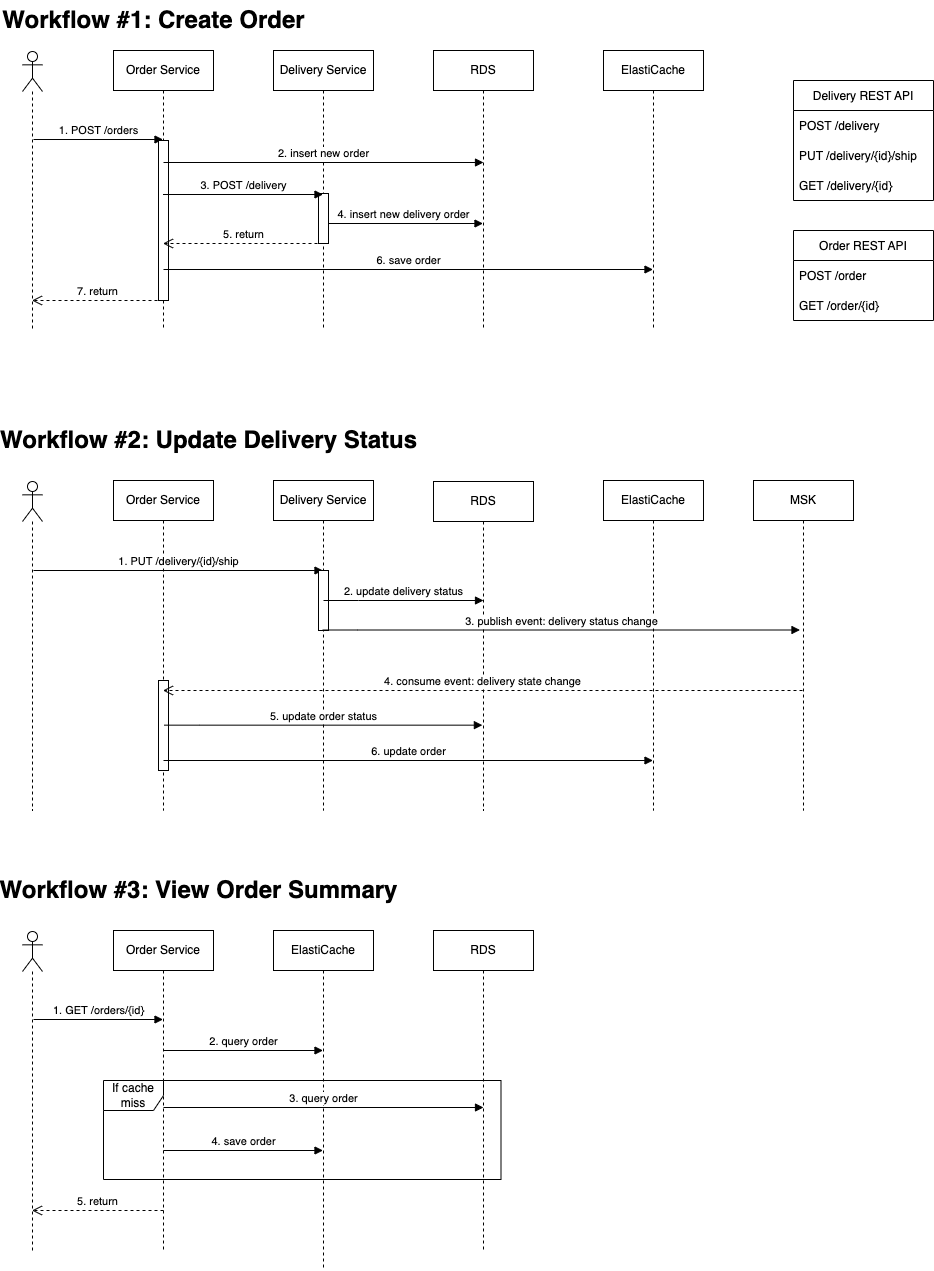

The diagram above was exported from draw.io. Its source (the exported page's mxGraphModel, read from the mxfile embedded in the PNG):
<mxGraphModel dx="1538" dy="892" grid="1" gridSize="10" guides="1" tooltips="1" connect="1" arrows="1" fold="1" page="1" pageScale="1" pageWidth="850" pageHeight="1100" math="0" shadow="0">
  <root>
    <mxCell id="chVtczTRtX4e-FMa6Df5-0" />
    <mxCell id="chVtczTRtX4e-FMa6Df5-1" parent="chVtczTRtX4e-FMa6Df5-0" />
    <mxCell id="chVtczTRtX4e-FMa6Df5-2" value="Order Service" style="shape=umlLifeline;perimeter=lifelinePerimeter;whiteSpace=wrap;html=1;container=1;collapsible=0;recursiveResize=0;outlineConnect=0;" parent="chVtczTRtX4e-FMa6Df5-1" vertex="1">
      <mxGeometry x="120" y="80" width="100" height="280" as="geometry" />
    </mxCell>
    <mxCell id="chVtczTRtX4e-FMa6Df5-15" value="1. POST /orders" style="html=1;verticalAlign=bottom;endArrow=block;rounded=0;" parent="chVtczTRtX4e-FMa6Df5-2" edge="1">
      <mxGeometry width="80" relative="1" as="geometry">
        <mxPoint x="-80" y="89" as="sourcePoint" />
        <mxPoint x="49.5" y="89" as="targetPoint" />
      </mxGeometry>
    </mxCell>
    <mxCell id="chVtczTRtX4e-FMa6Df5-47" value="7. return" style="html=1;verticalAlign=bottom;endArrow=open;dashed=1;endSize=8;rounded=0;" parent="chVtczTRtX4e-FMa6Df5-2" edge="1">
      <mxGeometry relative="1" as="geometry">
        <mxPoint x="50" y="250" as="sourcePoint" />
        <mxPoint x="-81.5" y="250" as="targetPoint" />
      </mxGeometry>
    </mxCell>
    <mxCell id="chVtczTRtX4e-FMa6Df5-49" value="" style="html=1;points=[];perimeter=orthogonalPerimeter;" parent="chVtczTRtX4e-FMa6Df5-2" vertex="1">
      <mxGeometry x="45" y="90" width="10" height="160" as="geometry" />
    </mxCell>
    <mxCell id="chVtczTRtX4e-FMa6Df5-3" value="Delivery Service" style="shape=umlLifeline;perimeter=lifelinePerimeter;whiteSpace=wrap;html=1;container=1;collapsible=0;recursiveResize=0;outlineConnect=0;" parent="chVtczTRtX4e-FMa6Df5-1" vertex="1">
      <mxGeometry x="280" y="80" width="100" height="280" as="geometry" />
    </mxCell>
    <mxCell id="chVtczTRtX4e-FMa6Df5-11" value="4. insert new delivery order" style="html=1;verticalAlign=bottom;endArrow=block;rounded=0;" parent="chVtczTRtX4e-FMa6Df5-3" edge="1">
      <mxGeometry width="80" relative="1" as="geometry">
        <mxPoint x="49.5" y="173" as="sourcePoint" />
        <mxPoint x="209.5" y="173" as="targetPoint" />
      </mxGeometry>
    </mxCell>
    <mxCell id="chVtczTRtX4e-FMa6Df5-45" value="5. return" style="html=1;verticalAlign=bottom;endArrow=open;dashed=1;endSize=8;rounded=0;" parent="chVtczTRtX4e-FMa6Df5-3" edge="1">
      <mxGeometry relative="1" as="geometry">
        <mxPoint x="50" y="193" as="sourcePoint" />
        <mxPoint x="-110.5" y="193" as="targetPoint" />
      </mxGeometry>
    </mxCell>
    <mxCell id="chVtczTRtX4e-FMa6Df5-48" value="" style="html=1;points=[];perimeter=orthogonalPerimeter;" parent="chVtczTRtX4e-FMa6Df5-3" vertex="1">
      <mxGeometry x="45" y="143" width="10" height="50" as="geometry" />
    </mxCell>
    <mxCell id="chVtczTRtX4e-FMa6Df5-4" value="ElastiCache" style="shape=umlLifeline;perimeter=lifelinePerimeter;whiteSpace=wrap;html=1;container=1;collapsible=0;recursiveResize=0;outlineConnect=0;" parent="chVtczTRtX4e-FMa6Df5-1" vertex="1">
      <mxGeometry x="610" y="80" width="100" height="280" as="geometry" />
    </mxCell>
    <mxCell id="chVtczTRtX4e-FMa6Df5-5" value="RDS" style="shape=umlLifeline;perimeter=lifelinePerimeter;whiteSpace=wrap;html=1;container=1;collapsible=0;recursiveResize=0;outlineConnect=0;" parent="chVtczTRtX4e-FMa6Df5-1" vertex="1">
      <mxGeometry x="440" y="80" width="100" height="280" as="geometry" />
    </mxCell>
    <mxCell id="chVtczTRtX4e-FMa6Df5-14" value="" style="shape=umlLifeline;participant=umlActor;perimeter=lifelinePerimeter;whiteSpace=wrap;html=1;container=1;collapsible=0;recursiveResize=0;verticalAlign=top;spacingTop=36;outlineConnect=0;" parent="chVtczTRtX4e-FMa6Df5-1" vertex="1">
      <mxGeometry x="29" y="81" width="20" height="279" as="geometry" />
    </mxCell>
    <mxCell id="chVtczTRtX4e-FMa6Df5-19" value="Order Service" style="shape=umlLifeline;perimeter=lifelinePerimeter;whiteSpace=wrap;html=1;container=1;collapsible=0;recursiveResize=0;outlineConnect=0;" parent="chVtczTRtX4e-FMa6Df5-1" vertex="1">
      <mxGeometry x="120" y="510" width="100" height="330" as="geometry" />
    </mxCell>
    <mxCell id="chVtczTRtX4e-FMa6Df5-22" value="1. PUT /delivery/{id}/ship" style="html=1;verticalAlign=bottom;endArrow=block;rounded=0;" parent="chVtczTRtX4e-FMa6Df5-19" edge="1">
      <mxGeometry width="80" relative="1" as="geometry">
        <mxPoint x="-80" y="90" as="sourcePoint" />
        <mxPoint x="209.5" y="90" as="targetPoint" />
      </mxGeometry>
    </mxCell>
    <mxCell id="chVtczTRtX4e-FMa6Df5-41" value="" style="html=1;points=[];perimeter=orthogonalPerimeter;" parent="chVtczTRtX4e-FMa6Df5-19" vertex="1">
      <mxGeometry x="45" y="200" width="10" height="90" as="geometry" />
    </mxCell>
    <mxCell id="chVtczTRtX4e-FMa6Df5-25" value="Delivery Service" style="shape=umlLifeline;perimeter=lifelinePerimeter;whiteSpace=wrap;html=1;container=1;collapsible=0;recursiveResize=0;outlineConnect=0;" parent="chVtczTRtX4e-FMa6Df5-1" vertex="1">
      <mxGeometry x="280" y="510" width="100" height="330" as="geometry" />
    </mxCell>
    <mxCell id="chVtczTRtX4e-FMa6Df5-50" value="" style="html=1;points=[];perimeter=orthogonalPerimeter;" parent="chVtczTRtX4e-FMa6Df5-25" vertex="1">
      <mxGeometry x="45" y="90" width="10" height="60" as="geometry" />
    </mxCell>
    <mxCell id="chVtczTRtX4e-FMa6Df5-27" value="ElastiCache" style="shape=umlLifeline;perimeter=lifelinePerimeter;whiteSpace=wrap;html=1;container=1;collapsible=0;recursiveResize=0;outlineConnect=0;" parent="chVtczTRtX4e-FMa6Df5-1" vertex="1">
      <mxGeometry x="610" y="510" width="100" height="330" as="geometry" />
    </mxCell>
    <mxCell id="chVtczTRtX4e-FMa6Df5-30" value="RDS" style="shape=umlLifeline;perimeter=lifelinePerimeter;whiteSpace=wrap;html=1;container=1;collapsible=0;recursiveResize=0;outlineConnect=0;" parent="chVtczTRtX4e-FMa6Df5-1" vertex="1">
      <mxGeometry x="440" y="511" width="100" height="329" as="geometry" />
    </mxCell>
    <mxCell id="chVtczTRtX4e-FMa6Df5-40" value="5. update order status" style="html=1;verticalAlign=bottom;endArrow=block;rounded=0;" parent="chVtczTRtX4e-FMa6Df5-30" edge="1">
      <mxGeometry width="80" relative="1" as="geometry">
        <mxPoint x="-269.37" y="243.65999999999997" as="sourcePoint" />
        <mxPoint x="48.879999999999995" y="243.65999999999997" as="targetPoint" />
        <Array as="points">
          <mxPoint x="-234.37" y="243.65999999999997" />
        </Array>
      </mxGeometry>
    </mxCell>
    <mxCell id="chVtczTRtX4e-FMa6Df5-32" value="MSK" style="shape=umlLifeline;perimeter=lifelinePerimeter;whiteSpace=wrap;html=1;container=1;collapsible=0;recursiveResize=0;outlineConnect=0;" parent="chVtczTRtX4e-FMa6Df5-1" vertex="1">
      <mxGeometry x="760" y="510" width="100" height="330" as="geometry" />
    </mxCell>
    <mxCell id="chVtczTRtX4e-FMa6Df5-39" value="4. consume event: delivery state change" style="html=1;verticalAlign=bottom;endArrow=open;dashed=1;endSize=8;rounded=0;" parent="chVtczTRtX4e-FMa6Df5-32" target="chVtczTRtX4e-FMa6Df5-19" edge="1">
      <mxGeometry relative="1" as="geometry">
        <mxPoint x="49" y="210" as="sourcePoint" />
        <mxPoint x="-31" y="210" as="targetPoint" />
      </mxGeometry>
    </mxCell>
    <mxCell id="chVtczTRtX4e-FMa6Df5-34" value="" style="shape=umlLifeline;participant=umlActor;perimeter=lifelinePerimeter;whiteSpace=wrap;html=1;container=1;collapsible=0;recursiveResize=0;verticalAlign=top;spacingTop=36;outlineConnect=0;" parent="chVtczTRtX4e-FMa6Df5-1" vertex="1">
      <mxGeometry x="29" y="511" width="20" height="329" as="geometry" />
    </mxCell>
    <mxCell id="chVtczTRtX4e-FMa6Df5-37" value="3. publish event: delivery status change" style="html=1;verticalAlign=bottom;endArrow=block;rounded=0;" parent="chVtczTRtX4e-FMa6Df5-1" edge="1">
      <mxGeometry width="80" relative="1" as="geometry">
        <mxPoint x="329.25" y="659.5" as="sourcePoint" />
        <mxPoint x="806.5" y="659.5" as="targetPoint" />
        <Array as="points">
          <mxPoint x="364.25" y="659.5" />
        </Array>
      </mxGeometry>
    </mxCell>
    <mxCell id="chVtczTRtX4e-FMa6Df5-42" value="Workflow #1: Create Order" style="text;strokeColor=none;fillColor=none;html=1;fontSize=24;fontStyle=1;verticalAlign=middle;align=center;" parent="chVtczTRtX4e-FMa6Df5-1" vertex="1">
      <mxGeometry x="10" y="30" width="300" height="40" as="geometry" />
    </mxCell>
    <mxCell id="chVtczTRtX4e-FMa6Df5-43" value="Workflow #2: Update Delivery Status" style="text;strokeColor=none;fillColor=none;html=1;fontSize=24;fontStyle=1;verticalAlign=middle;align=center;" parent="chVtczTRtX4e-FMa6Df5-1" vertex="1">
      <mxGeometry x="10" y="450" width="410" height="40" as="geometry" />
    </mxCell>
    <mxCell id="chVtczTRtX4e-FMa6Df5-10" value="3. POST /delivery" style="html=1;verticalAlign=bottom;endArrow=block;rounded=0;" parent="chVtczTRtX4e-FMa6Df5-1" edge="1">
      <mxGeometry width="80" relative="1" as="geometry">
        <mxPoint x="169.5" y="224" as="sourcePoint" />
        <mxPoint x="329.5" y="224" as="targetPoint" />
      </mxGeometry>
    </mxCell>
    <mxCell id="chVtczTRtX4e-FMa6Df5-46" value="6. save order" style="html=1;verticalAlign=bottom;endArrow=block;rounded=0;" parent="chVtczTRtX4e-FMa6Df5-1" edge="1">
      <mxGeometry width="80" relative="1" as="geometry">
        <mxPoint x="170" y="299" as="sourcePoint" />
        <mxPoint x="659.5" y="299" as="targetPoint" />
      </mxGeometry>
    </mxCell>
    <mxCell id="chVtczTRtX4e-FMa6Df5-36" value="2. update delivery status" style="html=1;verticalAlign=bottom;endArrow=block;rounded=0;" parent="chVtczTRtX4e-FMa6Df5-1" edge="1">
      <mxGeometry width="80" relative="1" as="geometry">
        <mxPoint x="330" y="630" as="sourcePoint" />
        <mxPoint x="490" y="630" as="targetPoint" />
        <Array as="points">
          <mxPoint x="365" y="630" />
        </Array>
      </mxGeometry>
    </mxCell>
    <mxCell id="chVtczTRtX4e-FMa6Df5-51" value="6. update order" style="html=1;verticalAlign=bottom;endArrow=block;rounded=0;" parent="chVtczTRtX4e-FMa6Df5-1" edge="1">
      <mxGeometry width="80" relative="1" as="geometry">
        <mxPoint x="170" y="790" as="sourcePoint" />
        <mxPoint x="659.5" y="790" as="targetPoint" />
      </mxGeometry>
    </mxCell>
    <mxCell id="chVtczTRtX4e-FMa6Df5-52" value="Workflow #3: View Order Summary" style="text;strokeColor=none;fillColor=none;html=1;fontSize=24;fontStyle=1;verticalAlign=middle;align=center;" parent="chVtczTRtX4e-FMa6Df5-1" vertex="1">
      <mxGeometry x="10" y="900" width="390" height="40" as="geometry" />
    </mxCell>
    <mxCell id="chVtczTRtX4e-FMa6Df5-53" value="Order Service" style="shape=umlLifeline;perimeter=lifelinePerimeter;whiteSpace=wrap;html=1;container=1;collapsible=0;recursiveResize=0;outlineConnect=0;" parent="chVtczTRtX4e-FMa6Df5-1" vertex="1">
      <mxGeometry x="120" y="960" width="100" height="320" as="geometry" />
    </mxCell>
    <mxCell id="chVtczTRtX4e-FMa6Df5-54" value="1. GET /orders/{id}" style="html=1;verticalAlign=bottom;endArrow=block;rounded=0;" parent="chVtczTRtX4e-FMa6Df5-53" edge="1">
      <mxGeometry width="80" relative="1" as="geometry">
        <mxPoint x="-80" y="89" as="sourcePoint" />
        <mxPoint x="49.5" y="89" as="targetPoint" />
      </mxGeometry>
    </mxCell>
    <mxCell id="chVtczTRtX4e-FMa6Df5-67" value="2. query order" style="html=1;verticalAlign=bottom;endArrow=block;rounded=0;" parent="chVtczTRtX4e-FMa6Df5-53" target="chVtczTRtX4e-FMa6Df5-61" edge="1">
      <mxGeometry width="80" relative="1" as="geometry">
        <mxPoint x="50" y="120" as="sourcePoint" />
        <mxPoint x="130" y="120" as="targetPoint" />
      </mxGeometry>
    </mxCell>
    <mxCell id="chVtczTRtX4e-FMa6Df5-68" value="4. save order" style="html=1;verticalAlign=bottom;endArrow=block;rounded=0;" parent="chVtczTRtX4e-FMa6Df5-53" edge="1">
      <mxGeometry x="0.0031" width="80" relative="1" as="geometry">
        <mxPoint x="50" y="220" as="sourcePoint" />
        <mxPoint x="209.5" y="220" as="targetPoint" />
        <mxPoint as="offset" />
      </mxGeometry>
    </mxCell>
    <mxCell id="chVtczTRtX4e-FMa6Df5-61" value="ElastiCache" style="shape=umlLifeline;perimeter=lifelinePerimeter;whiteSpace=wrap;html=1;container=1;collapsible=0;recursiveResize=0;outlineConnect=0;" parent="chVtczTRtX4e-FMa6Df5-1" vertex="1">
      <mxGeometry x="280" y="960" width="100" height="340" as="geometry" />
    </mxCell>
    <mxCell id="chVtczTRtX4e-FMa6Df5-62" value="RDS" style="shape=umlLifeline;perimeter=lifelinePerimeter;whiteSpace=wrap;html=1;container=1;collapsible=0;recursiveResize=0;outlineConnect=0;" parent="chVtczTRtX4e-FMa6Df5-1" vertex="1">
      <mxGeometry x="440" y="960" width="100" height="320" as="geometry" />
    </mxCell>
    <mxCell id="chVtczTRtX4e-FMa6Df5-69" value="If cache miss" style="shape=umlFrame;whiteSpace=wrap;html=1;" parent="chVtczTRtX4e-FMa6Df5-62" vertex="1">
      <mxGeometry x="-330" y="150" width="397.5" height="99" as="geometry" />
    </mxCell>
    <mxCell id="chVtczTRtX4e-FMa6Df5-64" value="" style="shape=umlLifeline;participant=umlActor;perimeter=lifelinePerimeter;whiteSpace=wrap;html=1;container=1;collapsible=0;recursiveResize=0;verticalAlign=top;spacingTop=36;outlineConnect=0;" parent="chVtczTRtX4e-FMa6Df5-1" vertex="1">
      <mxGeometry x="29" y="961" width="20" height="319" as="geometry" />
    </mxCell>
    <mxCell id="chVtczTRtX4e-FMa6Df5-66" value="3. query order" style="html=1;verticalAlign=bottom;endArrow=block;rounded=0;" parent="chVtczTRtX4e-FMa6Df5-1" edge="1">
      <mxGeometry width="80" relative="1" as="geometry">
        <mxPoint x="170" y="1137" as="sourcePoint" />
        <mxPoint x="490" y="1137" as="targetPoint" />
      </mxGeometry>
    </mxCell>
    <mxCell id="chVtczTRtX4e-FMa6Df5-55" value="5. return" style="html=1;verticalAlign=bottom;endArrow=open;dashed=1;endSize=8;rounded=0;" parent="chVtczTRtX4e-FMa6Df5-1" edge="1">
      <mxGeometry relative="1" as="geometry">
        <mxPoint x="170" y="1240" as="sourcePoint" />
        <mxPoint x="38.5" y="1240" as="targetPoint" />
      </mxGeometry>
    </mxCell>
    <mxCell id="qWW3IVC9w0HnykxfPY05-0" value="Delivery REST API" style="swimlane;fontStyle=0;childLayout=stackLayout;horizontal=1;startSize=30;horizontalStack=0;resizeParent=1;resizeParentMax=0;resizeLast=0;collapsible=1;marginBottom=0;" parent="chVtczTRtX4e-FMa6Df5-1" vertex="1">
      <mxGeometry x="800" y="110" width="140" height="120" as="geometry" />
    </mxCell>
    <mxCell id="qWW3IVC9w0HnykxfPY05-1" value="POST /delivery" style="text;strokeColor=none;fillColor=none;align=left;verticalAlign=middle;spacingLeft=4;spacingRight=4;overflow=hidden;points=[[0,0.5],[1,0.5]];portConstraint=eastwest;rotatable=0;" parent="qWW3IVC9w0HnykxfPY05-0" vertex="1">
      <mxGeometry y="30" width="140" height="30" as="geometry" />
    </mxCell>
    <mxCell id="qWW3IVC9w0HnykxfPY05-2" value="PUT /delivery/{id}/ship" style="text;strokeColor=none;fillColor=none;align=left;verticalAlign=middle;spacingLeft=4;spacingRight=4;overflow=hidden;points=[[0,0.5],[1,0.5]];portConstraint=eastwest;rotatable=0;" parent="qWW3IVC9w0HnykxfPY05-0" vertex="1">
      <mxGeometry y="60" width="140" height="30" as="geometry" />
    </mxCell>
    <mxCell id="qWW3IVC9w0HnykxfPY05-3" value="GET /delivery/{id}" style="text;strokeColor=none;fillColor=none;align=left;verticalAlign=middle;spacingLeft=4;spacingRight=4;overflow=hidden;points=[[0,0.5],[1,0.5]];portConstraint=eastwest;rotatable=0;" parent="qWW3IVC9w0HnykxfPY05-0" vertex="1">
      <mxGeometry y="90" width="140" height="30" as="geometry" />
    </mxCell>
    <mxCell id="qWW3IVC9w0HnykxfPY05-4" value="Order REST API" style="swimlane;fontStyle=0;childLayout=stackLayout;horizontal=1;startSize=30;horizontalStack=0;resizeParent=1;resizeParentMax=0;resizeLast=0;collapsible=1;marginBottom=0;" parent="chVtczTRtX4e-FMa6Df5-1" vertex="1">
      <mxGeometry x="800" y="260" width="140" height="90" as="geometry" />
    </mxCell>
    <mxCell id="qWW3IVC9w0HnykxfPY05-5" value="POST /order" style="text;strokeColor=none;fillColor=none;align=left;verticalAlign=middle;spacingLeft=4;spacingRight=4;overflow=hidden;points=[[0,0.5],[1,0.5]];portConstraint=eastwest;rotatable=0;" parent="qWW3IVC9w0HnykxfPY05-4" vertex="1">
      <mxGeometry y="30" width="140" height="30" as="geometry" />
    </mxCell>
    <mxCell id="qWW3IVC9w0HnykxfPY05-6" value="GET /order/{id}" style="text;strokeColor=none;fillColor=none;align=left;verticalAlign=middle;spacingLeft=4;spacingRight=4;overflow=hidden;points=[[0,0.5],[1,0.5]];portConstraint=eastwest;rotatable=0;" parent="qWW3IVC9w0HnykxfPY05-4" vertex="1">
      <mxGeometry y="60" width="140" height="30" as="geometry" />
    </mxCell>
    <mxCell id="r9XsK9M598zx7uvvjcoE-0" value="2. insert new order" style="html=1;verticalAlign=bottom;endArrow=block;rounded=0;" parent="chVtczTRtX4e-FMa6Df5-1" edge="1">
      <mxGeometry width="80" relative="1" as="geometry">
        <mxPoint x="170" y="192" as="sourcePoint" />
        <mxPoint x="490" y="192" as="targetPoint" />
        <Array as="points">
          <mxPoint x="350.5" y="192" />
        </Array>
      </mxGeometry>
    </mxCell>
  </root>
</mxGraphModel>